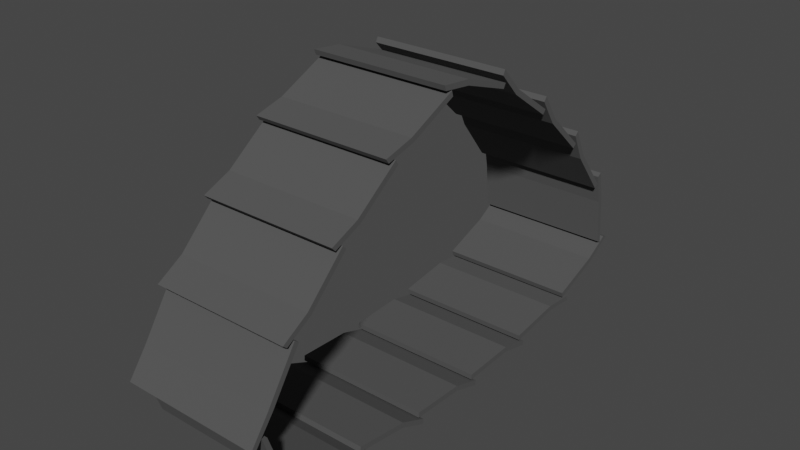 # Source: wheels.blend  (saved by Blender 3.4.6; exported with 4.5.12 LTS)
import bpy
from mathutils import Matrix  # noqa: F401  (used for matrix-valued properties, if any)

bpy.ops.wm.read_factory_settings(use_empty=True)
scene = bpy.context.scene
scene.name = 'Scene'

# ---- collections
col_collection = bpy.data.collections.new('Collection'); scene.collection.children.link(col_collection)

# ---- materials (node trees are filled in below, after node groups)
mat_tires = bpy.data.materials.new('Tires')
mat_tires.alpha_threshold = 0.0
mat_tires.use_transparent_shadow = False
mat_tires.roughness = 0.5
mat_tires.line_color = (0.0, 0.0, 0.0, 1.0)

# ---- material node trees
mat_tires.use_nodes = True; mat_tires.node_tree.nodes.clear()
_N = mat_tires.node_tree.nodes; _L = mat_tires.node_tree.links
n0 = _N.new('ShaderNodeOutputMaterial'); n0.name = 'Material Output'; n0.location = (300, 300)
n1 = _N.new('ShaderNodeBsdfPrincipled'); n1.name = 'Principled BSDF'; n1.location = (10, 300)
n1.distribution = 'GGX'
n1.subsurface_method = 'RANDOM_WALK_SKIN'
n1.inputs[0].default_value = (0.07658, 0.07658, 0.07658, 1.0)
n1.inputs[2].default_value = 1.0
n1.inputs[3].default_value = 1.45
n1.inputs[27].default_value = (0.0, 0.0, 0.0, 1.0)
n1.inputs[28].default_value = 1.0
_L.new(n1.outputs[0], n0.inputs[0])
n0.is_active_output = True

# ---- world
world_world = bpy.data.worlds.new('World'); scene.world = world_world
world_world.use_nodes = True; world_world.node_tree.nodes.clear()
_N = world_world.node_tree.nodes; _L = world_world.node_tree.links
n0 = _N.new('ShaderNodeOutputWorld'); n0.name = 'World Output'; n0.location = (300, 300)
n1 = _N.new('ShaderNodeBackground'); n1.name = 'Background'; n1.location = (10, 300)
n1.inputs[0].default_value = (0.05088, 0.05088, 0.05088, 1.0)
_L.new(n1.outputs[0], n0.inputs[0])
n0.is_active_output = True
world_world.color = (0.05088, 0.05088, 0.05088)
world_world.use_sun_shadow = False
world_world.sun_shadow_jitter_overblur = 0.0

# ---- meshes
me_cube_002 = bpy.data.meshes.new('Cube.002')
me_cube_002.from_pydata([(-0.2194, -0.623, -0.2004), (-0.2194, -0.6303, -0.2154), (-0.2194, -0.3829, -0.2934), (-0.2194, -0.3855, -0.3099), (0.2079, -0.623, -0.2004), (0.2079, -0.6303, -0.2154), (0.2079, -0.3829, -0.2934), (0.2079, -0.3855, -0.3099), (-0.2194, -0.4654, -0.2492), (-0.2194, -0.4689, -0.2655), (0.2079, -0.4654, -0.2492), (0.2079, -0.4689, -0.2655), (-0.2194, -0.7257, -0.04156), (-0.2194, -0.7421, -0.03808), (-0.2194, -0.6168, -0.2368), (-0.2194, -0.6232, -0.2522), (0.2079, -0.7257, -0.04156), (0.2079, -0.7421, -0.03808), (0.2079, -0.6168, -0.2368), (0.2079, -0.6232, -0.2522), (-0.2194, -0.6813, -0.1715), (-0.2194, -0.6913, -0.1849), (0.2079, -0.6813, -0.1715), (0.2079, -0.6913, -0.1849), (-0.2194, -0.6121, 0.1562), (-0.2194, -0.6252, 0.1667), (-0.2194, -0.76, -0.05673), (-0.2194, -0.7766, -0.05486), (0.2079, -0.6121, 0.1562), (0.2079, -0.6252, 0.1667), (0.2079, -0.76, -0.05673), (0.2079, -0.7766, -0.05486), (-0.2194, -0.7028, 0.01852), (-0.2194, -0.718, 0.0255), (0.2079, -0.7028, 0.01852), (0.2079, -0.718, 0.0255), (-0.2194, -0.4495, 0.3261), (-0.2194, -0.4607, 0.3385), (-0.2194, -0.6493, 0.1591), (-0.2194, -0.6625, 0.1693), (0.2079, -0.4495, 0.3261), (0.2079, -0.4607, 0.3385), (0.2079, -0.6493, 0.1591), (0.2079, -0.6625, 0.1693), (-0.2194, -0.5685, 0.2079), (-0.2194, -0.5809, 0.219), (0.2079, -0.5685, 0.2079), (0.2079, -0.5809, 0.219), (-0.2194, -0.2648, 0.4722), (-0.2194, -0.2742, 0.4861), (-0.2194, -0.4854, 0.3346), (-0.2194, -0.4968, 0.3469), (0.2079, -0.2648, 0.4722), (0.2079, -0.2742, 0.4861), (0.2079, -0.4854, 0.3346), (0.2079, -0.4968, 0.3469), (-0.2194, -0.3987, 0.3713), (-0.2194, -0.4095, 0.3841), (0.2079, -0.3987, 0.3713), (0.2079, -0.4095, 0.3841), (-0.2194, -0.05981, 0.5808), (-0.2194, -0.06439, 0.5969), (-0.2194, -0.2991, 0.4856), (-0.2194, -0.3086, 0.4993), (0.2079, -0.05981, 0.5808), (0.2079, -0.06439, 0.5969), (0.2079, -0.2991, 0.4856), (0.2079, -0.3086, 0.4993), (-0.2194, -0.2083, 0.5095), (-0.2194, -0.2169, 0.5238), (0.2079, -0.2083, 0.5095), (0.2079, -0.2169, 0.5238), (-0.2194, 0.1546, 0.5393), (-0.2194, 0.1622, 0.5541), (-0.2194, -0.08785, 0.602), (-0.2194, -0.09311, 0.6179), (0.2079, 0.1546, 0.5393), (0.2079, 0.1622, 0.5541), (0.2079, -0.08785, 0.602), (0.2079, -0.09311, 0.6179), (-0.2194, 0.002756, 0.5909), (-0.2194, 0.002972, 0.6076), (0.2079, 0.002756, 0.5909), (0.2079, 0.002972, 0.6076), (-0.2194, 0.3502, 0.4097), (-0.2194, 0.3605, 0.4229), (-0.2194, 0.15, 0.5763), (-0.2194, 0.1573, 0.5914), (0.2079, 0.3502, 0.4097), (0.2079, 0.3605, 0.4229), (0.2079, 0.15, 0.5763), (0.2079, 0.1573, 0.5914), (-0.2194, 0.2135, 0.5066), (-0.2194, 0.2222, 0.5209), (0.2079, 0.2135, 0.5066), (0.2079, 0.2222, 0.5209), (-0.2194, 0.5258, 0.2526), (-0.2194, 0.5377, 0.2642), (-0.2194, 0.3523, 0.4464), (-0.2194, 0.3624, 0.4597), (0.2079, 0.5258, 0.2526), (0.2079, 0.5377, 0.2642), (0.2079, 0.3523, 0.4464), (0.2079, 0.3624, 0.4597), (-0.2194, 0.4032, 0.3673), (-0.2194, 0.414, 0.38), (0.2079, 0.4032, 0.3673), (0.2079, 0.414, 0.38), (-0.2194, 0.6738, 0.07139), (-0.2194, 0.688, 0.08016), (-0.2194, 0.5328, 0.2885), (-0.2194, 0.5446, 0.3003), (0.2079, 0.6738, 0.07139), (0.2079, 0.688, 0.08016), (0.2079, 0.5328, 0.2885), (0.2079, 0.5446, 0.3003), (-0.2194, 0.5723, 0.2034), (-0.2194, 0.5848, 0.2144), (0.2079, 0.5723, 0.2034), (0.2079, 0.5848, 0.2144), (-0.2194, 0.7206, -0.132), (-0.2194, 0.7349, -0.1404), (-0.2194, 0.6876, 0.1046), (-0.2194, 0.7016, 0.1138), (0.2079, 0.7206, -0.132), (0.2079, 0.7349, -0.1404), (0.2079, 0.6876, 0.1046), (0.2079, 0.7016, 0.1138), (-0.2194, 0.7053, 0.0133), (-0.2194, 0.7206, 0.02008), (0.2079, 0.7053, 0.0133), (0.2079, 0.7206, 0.02008), (-0.2194, 0.5248, -0.2336), (-0.2194, 0.5293, -0.2497), (-0.2194, 0.7552, -0.1271), (-0.2194, 0.7708, -0.1331), (0.2079, 0.5248, -0.2336), (0.2079, 0.5293, -0.2497), (0.2079, 0.7552, -0.1271), (0.2079, 0.7708, -0.1331), (-0.2194, 0.6771, -0.175), (-0.2194, 0.6867, -0.1886), (0.2079, 0.6771, -0.175), (0.2079, 0.6867, -0.1886), (-0.2194, 0.2934, -0.2749), (-0.2194, 0.2953, -0.2915), (-0.2194, 0.5533, -0.2571), (-0.2194, 0.5582, -0.273), (0.2079, 0.2934, -0.2749), (0.2079, 0.2953, -0.2915), (0.2079, 0.5533, -0.2571), (0.2079, 0.5582, -0.273), (-0.2194, 0.4595, -0.2502), (-0.2194, 0.4629, -0.2665), (0.2079, 0.4595, -0.2502), (0.2079, 0.4629, -0.2665), (-0.2194, 0.05729, -0.2892), (-0.2194, 0.05762, -0.3059), (-0.2194, 0.3175, -0.3031), (-0.2194, 0.3195, -0.3197), (0.2079, 0.05729, -0.2892), (0.2079, 0.05762, -0.3059), (0.2079, 0.3175, -0.3031), (0.2079, 0.3195, -0.3197), (-0.2194, 0.2256, -0.281), (-0.2194, 0.2269, -0.2976), (0.2079, 0.2256, -0.281), (0.2079, 0.2269, -0.2976), (-0.2194, -0.1794, -0.2851), (-0.2194, -0.1804, -0.3018), (-0.2194, 0.0787, -0.3189), (-0.2194, 0.07915, -0.3356), (0.2079, -0.1794, -0.2851), (0.2079, -0.1804, -0.3018), (0.2079, 0.0787, -0.3189), (0.2079, 0.07915, -0.3356), (-0.2194, -0.01089, -0.2906), (-0.2194, -0.01095, -0.3073), (0.2079, -0.01089, -0.2906), (0.2079, -0.01095, -0.3073), (-0.2194, -0.4139, -0.2577), (-0.2194, -0.4169, -0.2741), (-0.2194, -0.1605, -0.3165), (-0.2194, -0.1615, -0.3332), (0.2079, -0.4139, -0.2577), (0.2079, -0.4169, -0.2741), (0.2079, -0.1605, -0.3165), (0.2079, -0.1615, -0.3332), (-0.2194, -0.2472, -0.279), (-0.2194, -0.2488, -0.2957), (0.2079, -0.2472, -0.279), (0.2079, -0.2488, -0.2957)], [], [(8, 9, 3, 2), (2, 3, 7, 6), (10, 11, 5, 4), (4, 5, 1, 0), (8, 10, 4, 0), (11, 9, 1, 5), (7, 3, 9, 11), (2, 6, 10, 8), (6, 7, 11, 10), (0, 1, 9, 8), (20, 21, 15, 14), (14, 15, 19, 18), (22, 23, 17, 16), (16, 17, 13, 12), (20, 22, 16, 12), (23, 21, 13, 17), (19, 15, 21, 23), (14, 18, 22, 20), (18, 19, 23, 22), (12, 13, 21, 20), (32, 33, 27, 26), (26, 27, 31, 30), (34, 35, 29, 28), (28, 29, 25, 24), (32, 34, 28, 24), (35, 33, 25, 29), (31, 27, 33, 35), (26, 30, 34, 32), (30, 31, 35, 34), (24, 25, 33, 32), (44, 45, 39, 38), (38, 39, 43, 42), (46, 47, 41, 40), (40, 41, 37, 36), (44, 46, 40, 36), (47, 45, 37, 41), (43, 39, 45, 47), (38, 42, 46, 44), (42, 43, 47, 46), (36, 37, 45, 44), (56, 57, 51, 50), (50, 51, 55, 54), (58, 59, 53, 52), (52, 53, 49, 48), (56, 58, 52, 48), (59, 57, 49, 53), (55, 51, 57, 59), (50, 54, 58, 56), (54, 55, 59, 58), (48, 49, 57, 56), (68, 69, 63, 62), (62, 63, 67, 66), (70, 71, 65, 64), (64, 65, 61, 60), (68, 70, 64, 60), (71, 69, 61, 65), (67, 63, 69, 71), (62, 66, 70, 68), (66, 67, 71, 70), (60, 61, 69, 68), (80, 81, 75, 74), (74, 75, 79, 78), (82, 83, 77, 76), (76, 77, 73, 72), (80, 82, 76, 72), (83, 81, 73, 77), (79, 75, 81, 83), (74, 78, 82, 80), (78, 79, 83, 82), (72, 73, 81, 80), (92, 93, 87, 86), (86, 87, 91, 90), (94, 95, 89, 88), (88, 89, 85, 84), (92, 94, 88, 84), (95, 93, 85, 89), (91, 87, 93, 95), (86, 90, 94, 92), (90, 91, 95, 94), (84, 85, 93, 92), (104, 105, 99, 98), (98, 99, 103, 102), (106, 107, 101, 100), (100, 101, 97, 96), (104, 106, 100, 96), (107, 105, 97, 101), (103, 99, 105, 107), (98, 102, 106, 104), (102, 103, 107, 106), (96, 97, 105, 104), (116, 117, 111, 110), (110, 111, 115, 114), (118, 119, 113, 112), (112, 113, 109, 108), (116, 118, 112, 108), (119, 117, 109, 113), (115, 111, 117, 119), (110, 114, 118, 116), (114, 115, 119, 118), (108, 109, 117, 116), (128, 129, 123, 122), (122, 123, 127, 126), (130, 131, 125, 124), (124, 125, 121, 120), (128, 130, 124, 120), (131, 129, 121, 125), (127, 123, 129, 131), (122, 126, 130, 128), (126, 127, 131, 130), (120, 121, 129, 128), (140, 141, 135, 134), (134, 135, 139, 138), (142, 143, 137, 136), (136, 137, 133, 132), (140, 142, 136, 132), (143, 141, 133, 137), (139, 135, 141, 143), (134, 138, 142, 140), (138, 139, 143, 142), (132, 133, 141, 140), (152, 153, 147, 146), (146, 147, 151, 150), (154, 155, 149, 148), (148, 149, 145, 144), (152, 154, 148, 144), (155, 153, 145, 149), (151, 147, 153, 155), (146, 150, 154, 152), (150, 151, 155, 154), (144, 145, 153, 152), (164, 165, 159, 158), (158, 159, 163, 162), (166, 167, 161, 160), (160, 161, 157, 156), (164, 166, 160, 156), (167, 165, 157, 161), (163, 159, 165, 167), (158, 162, 166, 164), (162, 163, 167, 166), (156, 157, 165, 164), (176, 177, 171, 170), (170, 171, 175, 174), (178, 179, 173, 172), (172, 173, 169, 168), (176, 178, 172, 168), (179, 177, 169, 173), (175, 171, 177, 179), (170, 174, 178, 176), (174, 175, 179, 178), (168, 169, 177, 176), (188, 189, 183, 182), (182, 183, 187, 186), (190, 191, 185, 184), (184, 185, 181, 180), (188, 190, 184, 180), (191, 189, 181, 185), (187, 183, 189, 191), (182, 186, 190, 188), (186, 187, 191, 190), (180, 181, 189, 188)])
_uv = me_cube_002.uv_layers.new(name='UVMap')
_uv.uv.foreach_set('vector', [0.375, 0.1638, 0.625, 0.1638, 0.625, 0.25, 0.375, 0.25, 0.375, 0.25, 0.625, 0.25, 0.625, 0.5, 0.375, 0.5, 0.375, 0.5862, 0.625, 0.5862, 0.625, 0.75, 0.375, 0.75, 0.375, 0.75, 0.625, 0.75, 0.625, 1.0, 0.375, 1.0, 0.125, 0.5862, 0.375, 0.5862, 0.375, 0.75, 0.125, 0.75, 0.625, 0.5862, 0.875, 0.5862, 0.875, 0.75, 0.625, 0.75, 0.625, 0.5, 0.875, 0.5, 0.875, 0.5862, 0.625, 0.5862, 0.125, 0.5, 0.375, 0.5, 0.375, 0.5862, 0.125, 0.5862, 0.375, 0.5, 0.625, 0.5, 0.625, 0.5862, 0.375, 0.5862, 0.375, 0.0, 0.625, 0.0, 0.625, 0.1638, 0.375, 0.1638, 0.375, 0.1638, 0.625, 0.1638, 0.625, 0.25, 0.375, 0.25, 0.375, 0.25, 0.625, 0.25, 0.625, 0.5, 0.375, 0.5, 0.375, 0.5862, 0.625, 0.5862, 0.625, 0.75, 0.375, 0.75, 0.375, 0.75, 0.625, 0.75, 0.625, 1.0, 0.375, 1.0, 0.125, 0.5862, 0.375, 0.5862, 0.375, 0.75, 0.125, 0.75, 0.625, 0.5862, 0.875, 0.5862, 0.875, 0.75, 0.625, 0.75, 0.625, 0.5, 0.875, 0.5, 0.875, 0.5862, 0.625, 0.5862, 0.125, 0.5, 0.375, 0.5, 0.375, 0.5862, 0.125, 0.5862, 0.375, 0.5, 0.625, 0.5, 0.625, 0.5862, 0.375, 0.5862, 0.375, 0.0, 0.625, 0.0, 0.625, 0.1638, 0.375, 0.1638, 0.375, 0.1638, 0.625, 0.1638, 0.625, 0.25, 0.375, 0.25, 0.375, 0.25, 0.625, 0.25, 0.625, 0.5, 0.375, 0.5, 0.375, 0.5862, 0.625, 0.5862, 0.625, 0.75, 0.375, 0.75, 0.375, 0.75, 0.625, 0.75, 0.625, 1.0, 0.375, 1.0, 0.125, 0.5862, 0.375, 0.5862, 0.375, 0.75, 0.125, 0.75, 0.625, 0.5862, 0.875, 0.5862, 0.875, 0.75, 0.625, 0.75, 0.625, 0.5, 0.875, 0.5, 0.875, 0.5862, 0.625, 0.5862, 0.125, 0.5, 0.375, 0.5, 0.375, 0.5862, 0.125, 0.5862, 0.375, 0.5, 0.625, 0.5, 0.625, 0.5862, 0.375, 0.5862, 0.375, 0.0, 0.625, 0.0, 0.625, 0.1638, 0.375, 0.1638, 0.375, 0.1638, 0.625, 0.1638, 0.625, 0.25, 0.375, 0.25, 0.375, 0.25, 0.625, 0.25, 0.625, 0.5, 0.375, 0.5, 0.375, 0.5862, 0.625, 0.5862, 0.625, 0.75, 0.375, 0.75, 0.375, 0.75, 0.625, 0.75, 0.625, 1.0, 0.375, 1.0, 0.125, 0.5862, 0.375, 0.5862, 0.375, 0.75, 0.125, 0.75, 0.625, 0.5862, 0.875, 0.5862, 0.875, 0.75, 0.625, 0.75, 0.625, 0.5, 0.875, 0.5, 0.875, 0.5862, 0.625, 0.5862, 0.125, 0.5, 0.375, 0.5, 0.375, 0.5862, 0.125, 0.5862, 0.375, 0.5, 0.625, 0.5, 0.625, 0.5862, 0.375, 0.5862, 0.375, 0.0, 0.625, 0.0, 0.625, 0.1638, 0.375, 0.1638, 0.375, 0.1638, 0.625, 0.1638, 0.625, 0.25, 0.375, 0.25, 0.375, 0.25, 0.625, 0.25, 0.625, 0.5, 0.375, 0.5, 0.375, 0.5862, 0.625, 0.5862, 0.625, 0.75, 0.375, 0.75, 0.375, 0.75, 0.625, 0.75, 0.625, 1.0, 0.375, 1.0, 0.125, 0.5862, 0.375, 0.5862, 0.375, 0.75, 0.125, 0.75, 0.625, 0.5862, 0.875, 0.5862, 0.875, 0.75, 0.625, 0.75, 0.625, 0.5, 0.875, 0.5, 0.875, 0.5862, 0.625, 0.5862, 0.125, 0.5, 0.375, 0.5, 0.375, 0.5862, 0.125, 0.5862, 0.375, 0.5, 0.625, 0.5, 0.625, 0.5862, 0.375, 0.5862, 0.375, 0.0, 0.625, 0.0, 0.625, 0.1638, 0.375, 0.1638, 0.375, 0.1638, 0.625, 0.1638, 0.625, 0.25, 0.375, 0.25, 0.375, 0.25, 0.625, 0.25, 0.625, 0.5, 0.375, 0.5, 0.375, 0.5862, 0.625, 0.5862, 0.625, 0.75, 0.375, 0.75, 0.375, 0.75, 0.625, 0.75, 0.625, 1.0, 0.375, 1.0, 0.125, 0.5862, 0.375, 0.5862, 0.375, 0.75, 0.125, 0.75, 0.625, 0.5862, 0.875, 0.5862, 0.875, 0.75, 0.625, 0.75, 0.625, 0.5, 0.875, 0.5, 0.875, 0.5862, 0.625, 0.5862, 0.125, 0.5, 0.375, 0.5, 0.375, 0.5862, 0.125, 0.5862, 0.375, 0.5, 0.625, 0.5, 0.625, 0.5862, 0.375, 0.5862, 0.375, 0.0, 0.625, 0.0, 0.625, 0.1638, 0.375, 0.1638, 0.375, 0.1638, 0.625, 0.1638, 0.625, 0.25, 0.375, 0.25, 0.375, 0.25, 0.625, 0.25, 0.625, 0.5, 0.375, 0.5, 0.375, 0.5862, 0.625, 0.5862, 0.625, 0.75, 0.375, 0.75, 0.375, 0.75, 0.625, 0.75, 0.625, 1.0, 0.375, 1.0, 0.125, 0.5862, 0.375, 0.5862, 0.375, 0.75, 0.125, 0.75, 0.625, 0.5862, 0.875, 0.5862, 0.875, 0.75, 0.625, 0.75, 0.625, 0.5, 0.875, 0.5, 0.875, 0.5862, 0.625, 0.5862, 0.125, 0.5, 0.375, 0.5, 0.375, 0.5862, 0.125, 0.5862, 0.375, 0.5, 0.625, 0.5, 0.625, 0.5862, 0.375, 0.5862, 0.375, 0.0, 0.625, 0.0, 0.625, 0.1638, 0.375, 0.1638, 0.375, 0.1638, 0.625, 0.1638, 0.625, 0.25, 0.375, 0.25, 0.375, 0.25, 0.625, 0.25, 0.625, 0.5, 0.375, 0.5, 0.375, 0.5862, 0.625, 0.5862, 0.625, 0.75, 0.375, 0.75, 0.375, 0.75, 0.625, 0.75, 0.625, 1.0, 0.375, 1.0, 0.125, 0.5862, 0.375, 0.5862, 0.375, 0.75, 0.125, 0.75, 0.625, 0.5862, 0.875, 0.5862, 0.875, 0.75, 0.625, 0.75, 0.625, 0.5, 0.875, 0.5, 0.875, 0.5862, 0.625, 0.5862, 0.125, 0.5, 0.375, 0.5, 0.375, 0.5862, 0.125, 0.5862, 0.375, 0.5, 0.625, 0.5, 0.625, 0.5862, 0.375, 0.5862, 0.375, 0.0, 0.625, 0.0, 0.625, 0.1638, 0.375, 0.1638, 0.375, 0.1638, 0.625, 0.1638, 0.625, 0.25, 0.375, 0.25, 0.375, 0.25, 0.625, 0.25, 0.625, 0.5, 0.375, 0.5, 0.375, 0.5862, 0.625, 0.5862, 0.625, 0.75, 0.375, 0.75, 0.375, 0.75, 0.625, 0.75, 0.625, 1.0, 0.375, 1.0, 0.125, 0.5862, 0.375, 0.5862, 0.375, 0.75, 0.125, 0.75, 0.625, 0.5862, 0.875, 0.5862, 0.875, 0.75, 0.625, 0.75, 0.625, 0.5, 0.875, 0.5, 0.875, 0.5862, 0.625, 0.5862, 0.125, 0.5, 0.375, 0.5, 0.375, 0.5862, 0.125, 0.5862, 0.375, 0.5, 0.625, 0.5, 0.625, 0.5862, 0.375, 0.5862, 0.375, 0.0, 0.625, 0.0, 0.625, 0.1638, 0.375, 0.1638, 0.375, 0.1638, 0.625, 0.1638, 0.625, 0.25, 0.375, 0.25, 0.375, 0.25, 0.625, 0.25, 0.625, 0.5, 0.375, 0.5, 0.375, 0.5862, 0.625, 0.5862, 0.625, 0.75, 0.375, 0.75, 0.375, 0.75, 0.625, 0.75, 0.625, 1.0, 0.375, 1.0, 0.125, 0.5862, 0.375, 0.5862, 0.375, 0.75, 0.125, 0.75, 0.625, 0.5862, 0.875, 0.5862, 0.875, 0.75, 0.625, 0.75, 0.625, 0.5, 0.875, 0.5, 0.875, 0.5862, 0.625, 0.5862, 0.125, 0.5, 0.375, 0.5, 0.375, 0.5862, 0.125, 0.5862, 0.375, 0.5, 0.625, 0.5, 0.625, 0.5862, 0.375, 0.5862, 0.375, 0.0, 0.625, 0.0, 0.625, 0.1638, 0.375, 0.1638, 0.375, 0.1638, 0.625, 0.1638, 0.625, 0.25, 0.375, 0.25, 0.375, 0.25, 0.625, 0.25, 0.625, 0.5, 0.375, 0.5, 0.375, 0.5862, 0.625, 0.5862, 0.625, 0.75, 0.375, 0.75, 0.375, 0.75, 0.625, 0.75, 0.625, 1.0, 0.375, 1.0, 0.125, 0.5862, 0.375, 0.5862, 0.375, 0.75, 0.125, 0.75, 0.625, 0.5862, 0.875, 0.5862, 0.875, 0.75, 0.625, 0.75, 0.625, 0.5, 0.875, 0.5, 0.875, 0.5862, 0.625, 0.5862, 0.125, 0.5, 0.375, 0.5, 0.375, 0.5862, 0.125, 0.5862, 0.375, 0.5, 0.625, 0.5, 0.625, 0.5862, 0.375, 0.5862, 0.375, 0.0, 0.625, 0.0, 0.625, 0.1638, 0.375, 0.1638, 0.375, 0.1638, 0.625, 0.1638, 0.625, 0.25, 0.375, 0.25, 0.375, 0.25, 0.625, 0.25, 0.625, 0.5, 0.375, 0.5, 0.375, 0.5862, 0.625, 0.5862, 0.625, 0.75, 0.375, 0.75, 0.375, 0.75, 0.625, 0.75, 0.625, 1.0, 0.375, 1.0, 0.125, 0.5862, 0.375, 0.5862, 0.375, 0.75, 0.125, 0.75, 0.625, 0.5862, 0.875, 0.5862, 0.875, 0.75, 0.625, 0.75, 0.625, 0.5, 0.875, 0.5, 0.875, 0.5862, 0.625, 0.5862, 0.125, 0.5, 0.375, 0.5, 0.375, 0.5862, 0.125, 0.5862, 0.375, 0.5, 0.625, 0.5, 0.625, 0.5862, 0.375, 0.5862, 0.375, 0.0, 0.625, 0.0, 0.625, 0.1638, 0.375, 0.1638, 0.375, 0.1638, 0.625, 0.1638, 0.625, 0.25, 0.375, 0.25, 0.375, 0.25, 0.625, 0.25, 0.625, 0.5, 0.375, 0.5, 0.375, 0.5862, 0.625, 0.5862, 0.625, 0.75, 0.375, 0.75, 0.375, 0.75, 0.625, 0.75, 0.625, 1.0, 0.375, 1.0, 0.125, 0.5862, 0.375, 0.5862, 0.375, 0.75, 0.125, 0.75, 0.625, 0.5862, 0.875, 0.5862, 0.875, 0.75, 0.625, 0.75, 0.625, 0.5, 0.875, 0.5, 0.875, 0.5862, 0.625, 0.5862, 0.125, 0.5, 0.375, 0.5, 0.375, 0.5862, 0.125, 0.5862, 0.375, 0.5, 0.625, 0.5, 0.625, 0.5862, 0.375, 0.5862, 0.375, 0.0, 0.625, 0.0, 0.625, 0.1638, 0.375, 0.1638, 0.375, 0.1638, 0.625, 0.1638, 0.625, 0.25, 0.375, 0.25, 0.375, 0.25, 0.625, 0.25, 0.625, 0.5, 0.375, 0.5, 0.375, 0.5862, 0.625, 0.5862, 0.625, 0.75, 0.375, 0.75, 0.375, 0.75, 0.625, 0.75, 0.625, 1.0, 0.375, 1.0, 0.125, 0.5862, 0.375, 0.5862, 0.375, 0.75, 0.125, 0.75, 0.625, 0.5862, 0.875, 0.5862, 0.875, 0.75, 0.625, 0.75, 0.625, 0.5, 0.875, 0.5, 0.875, 0.5862, 0.625, 0.5862, 0.125, 0.5, 0.375, 0.5, 0.375, 0.5862, 0.125, 0.5862, 0.375, 0.5, 0.625, 0.5, 0.625, 0.5862, 0.375, 0.5862, 0.375, 0.0, 0.625, 0.0, 0.625, 0.1638, 0.375, 0.1638, 0.375, 0.1638, 0.625, 0.1638, 0.625, 0.25, 0.375, 0.25, 0.375, 0.25, 0.625, 0.25, 0.625, 0.5, 0.375, 0.5, 0.375, 0.5862, 0.625, 0.5862, 0.625, 0.75, 0.375, 0.75, 0.375, 0.75, 0.625, 0.75, 0.625, 1.0, 0.375, 1.0, 0.125, 0.5862, 0.375, 0.5862, 0.375, 0.75, 0.125, 0.75, 0.625, 0.5862, 0.875, 0.5862, 0.875, 0.75, 0.625, 0.75, 0.625, 0.5, 0.875, 0.5, 0.875, 0.5862, 0.625, 0.5862, 0.125, 0.5, 0.375, 0.5, 0.375, 0.5862, 0.125, 0.5862, 0.375, 0.5, 0.625, 0.5, 0.625, 0.5862, 0.375, 0.5862, 0.375, 0.0, 0.625, 0.0, 0.625, 0.1638, 0.375, 0.1638, 0.375, 0.1638, 0.625, 0.1638, 0.625, 0.25, 0.375, 0.25, 0.375, 0.25, 0.625, 0.25, 0.625, 0.5, 0.375, 0.5, 0.375, 0.5862, 0.625, 0.5862, 0.625, 0.75, 0.375, 0.75, 0.375, 0.75, 0.625, 0.75, 0.625, 1.0, 0.375, 1.0, 0.125, 0.5862, 0.375, 0.5862, 0.375, 0.75, 0.125, 0.75, 0.625, 0.5862, 0.875, 0.5862, 0.875, 0.75, 0.625, 0.75, 0.625, 0.5, 0.875, 0.5, 0.875, 0.5862, 0.625, 0.5862, 0.125, 0.5, 0.375, 0.5, 0.375, 0.5862, 0.125, 0.5862, 0.375, 0.5, 0.625, 0.5, 0.625, 0.5862, 0.375, 0.5862, 0.375, 0.0, 0.625, 0.0, 0.625, 0.1638, 0.375, 0.1638])
me_cube_002.materials.append(mat_tires)
me_cube_002.update()

# ---- objects
ob_cube = bpy.data.objects.new('Cube', me_cube_002)

# ---- transforms, parenting, visibility, modifiers, constraints
ob_cube.location = (0.0, 0.0, 0.0)

# ---- collection membership
col_collection.objects.link(ob_cube)

# ---- scene / render settings (as saved in the file)
scene.frame_start = 1; scene.frame_end = 250; scene.frame_set(1)
scene.render.engine = 'BLENDER_EEVEE_NEXT'
scene.cycles.samples = 128
scene.cycles.sampling_pattern = 'TABULATED_SOBOL'
scene.cycles.use_light_tree = False
scene.view_settings.view_transform = 'Filmic'
bpy.context.view_layer.update()

# ---- added for rendering (the .blend has no active camera and no usable light): camera, sun
cam_auto = bpy.data.cameras.new('AutoCamera')
cam_auto.lens = 50.0
cam_auto.sensor_width = 36.0
cam_auto.clip_end = 1000.0
ob_auto_camera = bpy.data.objects.new('AutoCamera', cam_auto)
scene.collection.objects.link(ob_auto_camera)
ob_auto_camera.location = (1.72168, -2.07582, 1.52311)
ob_auto_camera.rotation_euler = (1.09748, -7.21219e-08, 0.694738)
scene.camera = ob_auto_camera
light_auto_sun = bpy.data.lights.new('AutoSun', 'SUN')
light_auto_sun.energy = 3.0
light_auto_sun.angle = 0.0523599
ob_auto_sun = bpy.data.objects.new('AutoSun', light_auto_sun)
scene.collection.objects.link(ob_auto_sun)
ob_auto_sun.rotation_euler = (0.872665, 0.174533, 0.523599)
bpy.context.view_layer.update()
